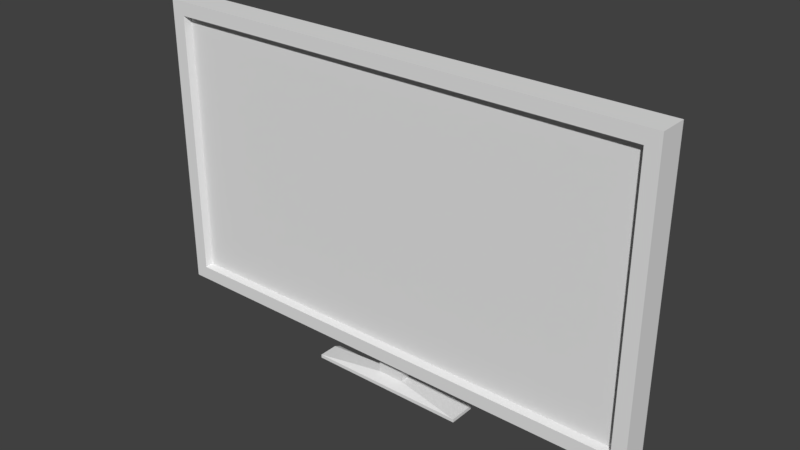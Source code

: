 # Source: Televisao1.blend  (saved by Blender 2.78.0; exported with 4.5.12 LTS)
import bpy
from mathutils import Matrix  # noqa: F401  (used for matrix-valued properties, if any)

bpy.ops.wm.read_factory_settings(use_empty=True)
scene = bpy.context.scene
scene.name = 'Scene'

# ---- collections
col_collection_5 = bpy.data.collections.new('Collection 5'); scene.collection.children.link(col_collection_5)

# ---- world
world_world = bpy.data.worlds.new('World'); scene.world = world_world
world_world.color = (0.05088, 0.05088, 0.05088)
world_world.use_sun_shadow = False
world_world.sun_shadow_jitter_overblur = 0.0
world_world.cycles.sampling_method = 'MANUAL'

# ---- meshes
me_cube_001 = bpy.data.meshes.new('Cube.001')
me_cube_001.from_pydata([(-1.0, -0.3362, -0.4152), (-1.0, -0.3362, 2.363), (-1.0, 0.469, -0.4152), (-1.0, 0.469, 2.363), (1.0, -0.3362, -0.4152), (1.0, -0.3362, 2.363), (1.0, 0.469, -0.4152), (1.0, 0.469, 2.363), (-6.064, -1.0, -0.8451), (-6.064, 0.469, -0.8451), (6.064, -1.0, -0.8451), (6.064, 1.0, -0.8451), (-6.064, -1.0, -1.102), (-6.064, 1.0, -1.102), (6.064, -1.0, -1.102), (6.064, 1.0, -1.102)], [], [(0, 1, 3, 2), (2, 3, 7, 6), (6, 7, 5, 4), (4, 5, 1, 0), (4, 0, 8, 10), (7, 3, 1, 5), (8, 9, 13, 12), (2, 6, 11, 9), (0, 2, 9, 8), (6, 4, 10, 11), (13, 15, 14, 12), (10, 8, 12, 14), (9, 11, 15, 13), (11, 10, 14, 15)])
me_cube_001.use_remesh_preserve_volume = False
me_cube_001.use_remesh_preserve_attributes = False
me_cube_001.use_mirror_vertex_groups = False
me_cube_001.update()
me_cube = bpy.data.meshes.new('Cube')
me_cube.from_pydata([(-1.61, -0.04171, -0.6906), (-1.61, -0.04171, 1.094), (-1.717, 0.1028, -0.7982), (-1.717, 0.1028, 1.202), (1.61, -0.04171, -0.6906), (1.61, -0.04171, 1.094), (1.717, 0.1028, -0.7982), (1.717, 0.1028, 1.202), (-1.717, -0.0905, -0.7982), (-1.717, -0.0905, 1.202), (1.717, -0.0905, 1.202), (1.717, -0.0905, -0.7982), (-1.624, -0.0905, -0.7052), (-1.624, -0.0905, 1.109), (1.624, -0.0905, 1.109), (1.624, -0.0905, -0.7052), (-1.717, -0.0905, -0.1315), (-1.717, -0.0905, 0.5352), (-1.717, 0.1028, 0.5352), (-1.717, 0.1028, -0.1315), (1.717, 0.1028, 0.5352), (1.717, 0.1028, -0.1315), (1.717, -0.0905, 0.5352), (1.717, -0.0905, -0.1315), (-1.624, -0.0905, -0.1005), (-1.624, -0.0905, 0.5042), (1.624, -0.0905, 0.5042), (1.624, -0.0905, -0.1005), (-1.61, -0.04171, -0.09565), (-1.61, -0.04171, 0.4993), (1.61, -0.04171, 0.4993), (1.61, -0.04171, -0.09565), (0.8585, 0.1028, -0.7982), (-0.8585, 0.1028, -0.7982), (-0.8585, 0.1028, 1.202), (0.8585, 0.1028, 1.202), (-0.8585, -0.0905, -0.7982), (0.8585, -0.0905, -0.7982), (0.8585, -0.0905, 1.202), (-0.8585, -0.0905, 1.202), (-0.8122, -0.0905, -0.7052), (0.8122, -0.0905, -0.7052), (0.8122, -0.0905, 1.109), (-0.8122, -0.0905, 1.109), (-0.8049, -0.04171, -0.6906), (0.8049, -0.04171, -0.6906), (0.8049, -0.04171, 1.094), (-0.8049, -0.04171, 1.094), (0.8049, -0.04171, -0.09565), (-0.8049, -0.04171, -0.09565), (0.8049, -0.04171, 0.4993), (-0.8049, -0.04171, 0.4993), (-0.8585, 0.274, -0.1315), (0.8585, 0.274, -0.1315), (-0.8585, 0.274, 0.5352), (0.8585, 0.274, 0.5352), (-1.717, 0.1028, -0.5648), (1.717, 0.1028, -0.5648), (1.717, -0.0905, -0.5648), (1.624, -0.0905, -0.4936), (1.61, -0.04171, -0.4823), (-1.717, -0.0905, -0.5648), (-1.624, -0.0905, -0.4936), (-1.61, -0.04171, -0.4823), (-0.8585, 0.1627, -0.5648), (0.8585, 0.1627, -0.5648), (0.8049, -0.04171, -0.4823), (-0.8049, -0.04171, -0.4823), (-1.717, -0.0905, -0.2982), (-1.624, -0.0905, -0.2517), (-1.61, -0.04171, -0.2444), (-1.717, 0.1028, -0.2982), (1.717, 0.1028, -0.2982), (1.717, -0.0905, -0.2982), (1.624, -0.0905, -0.2517), (1.61, -0.04171, -0.2444), (-0.8585, 0.2312, -0.2982), (0.8585, 0.2312, -0.2982), (0.8049, -0.04171, -0.2444), (-0.8049, -0.04171, -0.2444), (-0.6839, 0.06478, -0.5377), (0.6839, 0.06478, -0.5377), (-0.6839, 0.1193, -0.3253), (0.6839, 0.1193, -0.3253)], [], [(17, 9, 3, 18), (55, 35, 7, 20), (20, 7, 10, 22), (51, 47, 1, 29), (32, 6, 11, 37), (34, 3, 9, 39), (25, 13, 9, 17), (59, 15, 11, 58), (40, 12, 8, 36), (42, 14, 10, 38), (29, 1, 13, 25), (60, 4, 15, 59), (44, 0, 12, 40), (46, 5, 14, 42), (5, 30, 26, 14), (30, 31, 27, 26), (70, 28, 24, 69), (28, 29, 25, 24), (14, 26, 22, 10), (26, 27, 23, 22), (69, 24, 16, 68), (24, 25, 17, 16), (79, 49, 28, 70), (49, 51, 29, 28), (72, 21, 23, 73), (21, 20, 22, 23), (77, 53, 21, 72), (53, 55, 20, 21), (68, 16, 19, 71), (16, 17, 18, 19), (19, 18, 54, 52), (33, 64, 65, 32), (71, 19, 52, 76), (48, 49, 79, 78), (31, 30, 50, 48), (45, 66, 67, 44), (75, 31, 48, 78), (1, 47, 43, 13), (44, 40, 41, 45), (4, 45, 41, 15), (42, 38, 39, 43), (13, 43, 39, 9), (40, 36, 37, 41), (15, 41, 37, 11), (34, 39, 38, 35), (7, 35, 38, 10), (32, 37, 36, 33), (2, 33, 36, 8), (46, 47, 51, 50), (30, 5, 46, 50), (34, 35, 55, 54), (18, 3, 34, 54), (65, 64, 80, 81), (46, 42, 43, 47), (4, 60, 66, 45), (50, 51, 49, 48), (2, 56, 64, 33), (8, 61, 56, 2), (32, 65, 57, 6), (6, 57, 58, 11), (44, 67, 63, 0), (12, 62, 61, 8), (0, 63, 62, 12), (75, 60, 59, 74), (74, 59, 58, 73), (27, 74, 73, 23), (31, 75, 74, 27), (52, 53, 77, 76), (60, 75, 78, 66), (78, 79, 67, 66), (56, 71, 76, 64), (61, 68, 71, 56), (65, 77, 72, 57), (57, 72, 73, 58), (67, 79, 70, 63), (62, 69, 68, 61), (63, 70, 69, 62), (54, 55, 53, 52), (82, 83, 81, 80), (64, 76, 82, 80), (77, 65, 81, 83), (76, 77, 83, 82)])
me_cube.use_remesh_preserve_volume = False
me_cube.use_remesh_preserve_attributes = False
me_cube.use_mirror_vertex_groups = False
me_cube.update()

# ---- objects
ob_cube_001 = bpy.data.objects.new('Cube.001', me_cube_001)
ob_cube = bpy.data.objects.new('Cube', me_cube)

# ---- transforms, parenting, visibility, modifiers, constraints
ob_cube_001.location = (-0.001869, 0.0007792, 0.9079)
ob_cube_001.scale = (0.01994, 0.01994, 0.01994)
ob_cube_001.lineart.crease_threshold = 0.0
ob_cube.location = (-0.001195, -0.006105, 1.111)
ob_cube.scale = (0.22, 0.22, 0.22)
ob_cube.lineart.crease_threshold = 0.0

# ---- collection membership
col_collection_5.objects.link(ob_cube_001)
col_collection_5.objects.link(ob_cube)

# ---- scene / render settings (as saved in the file)
scene.frame_start = 1; scene.frame_end = 250; scene.frame_set(1)
scene.render.engine = 'BLENDER_EEVEE_NEXT'
scene.render.resolution_percentage = 50
scene.render.dither_intensity = 0.0
scene.cycles.use_denoising = False
scene.cycles.samples = 128
scene.cycles.sampling_pattern = 'TABULATED_SOBOL'
scene.cycles.light_sampling_threshold = 0.0
scene.cycles.use_adaptive_sampling = False
scene.cycles.use_light_tree = False
scene.cycles.blur_glossy = 0.0
scene.cycles.sample_clamp_indirect = 0.0
scene.view_settings.view_transform = 'Standard'
bpy.context.view_layer.update()

# ---- added for rendering (the .blend has no active camera and no usable light): camera, sun
cam_auto = bpy.data.cameras.new('AutoCamera')
cam_auto.lens = 50.0
cam_auto.sensor_width = 36.0
cam_auto.clip_end = 1000.0
ob_auto_camera = bpy.data.objects.new('AutoCamera', cam_auto)
scene.collection.objects.link(ob_auto_camera)
ob_auto_camera.location = (0.834807, -0.989118, 1.79926)
ob_auto_camera.rotation_euler = (1.09748, -7.21219e-08, 0.694738)
scene.camera = ob_auto_camera
light_auto_sun = bpy.data.lights.new('AutoSun', 'SUN')
light_auto_sun.energy = 3.0
light_auto_sun.angle = 0.0523599
ob_auto_sun = bpy.data.objects.new('AutoSun', light_auto_sun)
scene.collection.objects.link(ob_auto_sun)
ob_auto_sun.rotation_euler = (0.872665, 0.174533, 0.523599)
bpy.context.view_layer.update()
